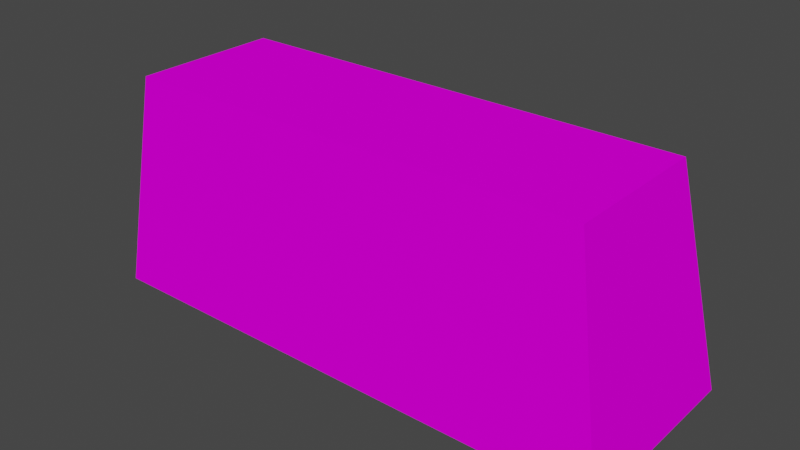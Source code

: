 # Source: Taxi.blend  (saved by Blender 2.92.15; exported with 4.5.12 LTS)
import bpy
from mathutils import Matrix  # noqa: F401  (used for matrix-valued properties, if any)

bpy.ops.wm.read_factory_settings(use_empty=True)
scene = bpy.context.scene
scene.name = 'Scene'

# ---- images (referenced by path relative to the original .blend; pixels are not part of the script)
import os
ASSET_DIR = os.environ.get("B2B_ASSET_DIR", "")  # directory of the original .blend (textures are referenced by path, not embedded)
HERE = os.path.dirname(os.path.abspath(__file__))  # packed textures are extracted next to this script under _unpacked/

def load_image(name, relpath, width, height, colorspace="sRGB"):
    """Load a texture the original file referenced (path relative to the .blend, or extracted next to this script)."""
    p = next((c for c in (os.path.join(HERE, relpath), os.path.join(ASSET_DIR, relpath)) if relpath and os.path.exists(c)), "")
    if p:
        img = bpy.data.images.load(p, check_existing=True)
        img.name = name
    else:  # same state as the original file: an image datablock whose file is absent (Cycles renders it pink)
        img = bpy.data.images.new(name, width, height)
        img.source = "FILE"
        img.filepath = "//" + (relpath or name)
    img.colorspace_settings.name = colorspace
    return img
img_glasses_png = load_image('glasses.png', 'glasses.png', 1024, 1024, 'sRGB')

# ---- materials (node trees are filled in below, after node groups)
mat_glasses = bpy.data.materials.new('glasses')
mat_glasses.use_backface_culling = True
mat_glasses.use_transparent_shadow = False

# ---- node groups
ng_auto_smooth = bpy.data.node_groups.new('Auto Smooth', 'GeometryNodeTree')
_s = ng_auto_smooth.interface.new_socket(name='Geometry', in_out='OUTPUT', socket_type='NodeSocketGeometry')
_s = ng_auto_smooth.interface.new_socket(name='Geometry', in_out='INPUT', socket_type='NodeSocketGeometry')
_s = ng_auto_smooth.interface.new_socket(name='Angle', in_out='INPUT', socket_type='NodeSocketFloat')
_s.subtype = 'ANGLE'
_s.min_value = 0.0
_s.max_value = 3.142
ng_auto_smooth.is_modifier = True
_N = ng_auto_smooth.nodes; _L = ng_auto_smooth.links
n0 = _N.new('NodeGroupOutput'); n0.name = 'Group Output'; n0.location = (480, -100)
n1 = _N.new('NodeGroupInput'); n1.name = 'Group Input'; n1.location = (-420, -300)
n2 = _N.new('NodeGroupInput'); n2.name = 'Group Input.001'; n2.location = (-60, -100)
n3 = _N.new('GeometryNodeSetShadeSmooth'); n3.name = 'Set Shade Smooth'; n3.location = (120, -100)
n3.domain = 'EDGE'
n4 = _N.new('GeometryNodeSetShadeSmooth'); n4.name = 'Set Shade Smooth.001'; n4.location = (300, -100)
n5 = _N.new('GeometryNodeInputMeshEdgeAngle'); n5.name = 'Edge Angle'; n5.location = (-420, -220)
n6 = _N.new('GeometryNodeInputEdgeSmooth'); n6.name = 'Is Edge Smooth'; n6.location = (-60, -160)
n7 = _N.new('GeometryNodeInputShadeSmooth'); n7.name = 'Is Face Smooth'; n7.location = (-240, -340)
n8 = _N.new('FunctionNodeBooleanMath'); n8.name = 'Boolean Math'; n8.location = (-60, -220)
n9 = _N.new('FunctionNodeCompare'); n9.name = 'Compare'; n9.location = (-240, -180)
n9.operation = 'LESS_EQUAL'
_L.new(n5.outputs[0], n9.inputs[0])
_L.new(n4.outputs[0], n0.inputs[0])
_L.new(n1.outputs[1], n9.inputs[1])
_L.new(n9.outputs[0], n8.inputs[0])
_L.new(n7.outputs[0], n8.inputs[1])
_L.new(n2.outputs[0], n3.inputs[0])
_L.new(n6.outputs[0], n3.inputs[1])
_L.new(n3.outputs[0], n4.inputs[0])
_L.new(n8.outputs[0], n3.inputs[2])
n0.is_active_output = True

# ---- material node trees
mat_glasses.use_nodes = True; mat_glasses.node_tree.nodes.clear()
_N = mat_glasses.node_tree.nodes; _L = mat_glasses.node_tree.links
n0 = _N.new('ShaderNodeBsdfPrincipled'); n0.name = 'Principled BSDF'; n0.location = (10, 300)
n0.distribution = 'GGX'
n0.subsurface_method = 'BURLEY'
n0.inputs[3].default_value = 1.45
n0.inputs[13].default_value = 0.0
n0.inputs[27].default_value = (0.0, 0.0, 0.0, 1.0)
n0.inputs[28].default_value = 1.0
n1 = _N.new('ShaderNodeOutputMaterial'); n1.name = 'Material Output'; n1.location = (300, 300)
n2 = _N.new('ShaderNodeTexImage'); n2.name = 'Image Texture'; n2.location = (-329, 171)
n2.image = img_glasses_png
_L.new(n0.outputs[0], n1.inputs[0])
_L.new(n2.outputs[0], n0.inputs[0])
n1.is_active_output = True

# ---- world
world_world = bpy.data.worlds.new('World'); scene.world = world_world
world_world.use_nodes = True; world_world.node_tree.nodes.clear()
_N = world_world.node_tree.nodes; _L = world_world.node_tree.links
n0 = _N.new('ShaderNodeOutputWorld'); n0.name = 'World Output'; n0.location = (300, 300)
n1 = _N.new('ShaderNodeBackground'); n1.name = 'Background'; n1.location = (10, 300)
n1.inputs[0].default_value = (0.05088, 0.05088, 0.05088, 1.0)
_L.new(n1.outputs[0], n0.inputs[0])
n0.is_active_output = True
world_world.color = (0.05088, 0.05088, 0.05088)
world_world.use_sun_shadow = False
world_world.sun_shadow_jitter_overblur = 0.0

# ---- meshes
me_body = bpy.data.meshes.new('Body')
me_body.from_pydata([(-0.1147, -0.5673, 0.5953), (-0.09378, -0.5595, 0.7253), (-0.1147, -0.4519, 0.5953), (-0.09378, -0.4718, 0.7253), (0.2019, -0.5673, 0.5953), (0.181, -0.5595, 0.7253), (0.2019, -0.4519, 0.5953), (0.181, -0.4718, 0.7253)], [], [(0, 1, 3, 2), (2, 3, 7, 6), (6, 7, 5, 4), (4, 5, 1, 0), (7, 3, 1, 5)])
_uv = me_body.uv_layers.new(name='UVMap')
_uv.uv.foreach_set('vector', [0.6786, 0.6608, 0.6954, 0.6608, 0.6954, 0.6776, 0.6786, 0.6776, 0.6786, 0.6776, 0.6954, 0.6776, 0.6954, 0.6944, 0.6786, 0.6944, 0.6786, 0.6944, 0.6954, 0.6944, 0.6954, 0.7112, 0.6786, 0.7112, 0.6786, 0.7112, 0.6954, 0.7112, 0.6954, 0.728, 0.6786, 0.728, 0.6954, 0.6944, 0.7122, 0.6944, 0.7122, 0.7112, 0.6954, 0.7112])
me_body.materials.append(mat_glasses)
me_body.use_remesh_preserve_volume = False
me_body.use_remesh_preserve_attributes = False
me_body.use_mirror_vertex_groups = False
me_body.update()

# ---- objects
ob_taxi = bpy.data.objects.new('Taxi', me_body)

# ---- transforms, parenting, visibility, modifiers, constraints
ob_taxi.location = (0.0, 0.0, 0.0)
ob_taxi.lock_rotations_4d = False
ob_taxi.empty_display_type = 'ARROWS'
ob_taxi.lineart.crease_threshold = 0.0
_m = ob_taxi.modifiers.new('Auto Smooth', 'NODES')
_m.node_group = ng_auto_smooth
_gi = [s.identifier for s in ng_auto_smooth.interface.items_tree if s.item_type == 'SOCKET' and s.in_out == 'INPUT']
_m[_gi[1]] = 0.5236  # Angle

# ---- collection membership
scene.collection.objects.link(ob_taxi)

# ---- scene / render settings (as saved in the file)
scene.frame_start = 1; scene.frame_end = 250; scene.frame_set(0)
scene.render.engine = 'BLENDER_EEVEE_NEXT'
scene.cycles.use_denoising = False
scene.cycles.samples = 128
scene.cycles.sampling_pattern = 'TABULATED_SOBOL'
scene.cycles.use_adaptive_sampling = False
scene.cycles.use_light_tree = False
scene.view_settings.view_transform = 'Filmic'
bpy.context.view_layer.update()

# ---- added for rendering (the .blend has no active camera and no usable light): camera, sun
cam_auto = bpy.data.cameras.new('AutoCamera')
cam_auto.lens = 50.0
cam_auto.sensor_width = 36.0
cam_auto.clip_end = 1000.0
ob_auto_camera = bpy.data.objects.new('AutoCamera', cam_auto)
scene.collection.objects.link(ob_auto_camera)
ob_auto_camera.location = (0.377734, -0.910561, 0.927584)
ob_auto_camera.rotation_euler = (1.09748, -7.21219e-08, 0.694738)
scene.camera = ob_auto_camera
light_auto_sun = bpy.data.lights.new('AutoSun', 'SUN')
light_auto_sun.energy = 3.0
light_auto_sun.angle = 0.0523599
ob_auto_sun = bpy.data.objects.new('AutoSun', light_auto_sun)
scene.collection.objects.link(ob_auto_sun)
ob_auto_sun.rotation_euler = (0.872665, 0.174533, 0.523599)
bpy.context.view_layer.update()
